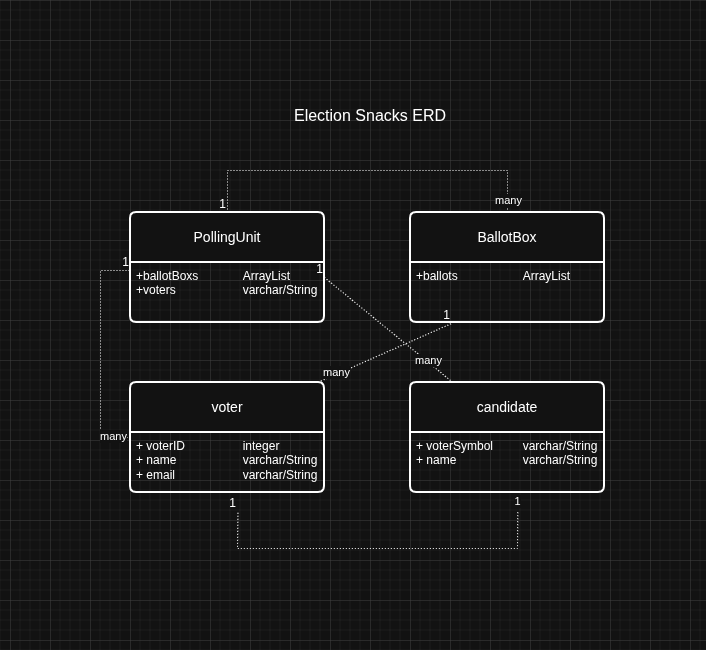

The diagram above was exported from draw.io. Its source (the exported page's mxGraphModel, read from the mxfile embedded in the PNG):
<mxGraphModel dx="1050" dy="639" grid="1" gridSize="10" guides="1" tooltips="1" connect="1" arrows="1" fold="1" page="1" pageScale="1" pageWidth="827" pageHeight="1169" math="0" shadow="0">
  <root>
    <mxCell id="0" />
    <mxCell id="1" parent="0" />
    <mxCell id="hhnl7aCUoDF6nIdtargY-8" value="PollingUnit" style="swimlane;childLayout=stackLayout;horizontal=1;startSize=50;horizontalStack=0;rounded=1;fontSize=14;fontStyle=0;strokeWidth=2;resizeParent=0;resizeLast=1;shadow=0;dashed=0;align=center;arcSize=4;whiteSpace=wrap;html=1;" vertex="1" parent="1">
      <mxGeometry x="200" y="132" width="194" height="110" as="geometry" />
    </mxCell>
    <mxCell id="hhnl7aCUoDF6nIdtargY-9" value="+ballotBoxs&lt;span style=&quot;white-space: pre;&quot;&gt;&#09;&lt;/span&gt;&lt;span style=&quot;white-space: pre;&quot;&gt;&#09;&lt;/span&gt;ArrayList&lt;br&gt;+voters&lt;span style=&quot;white-space: pre;&quot;&gt;&#09;&lt;/span&gt;&lt;span style=&quot;white-space: pre;&quot;&gt;&#09;&lt;/span&gt;&lt;span style=&quot;white-space: pre;&quot;&gt;&#09;&lt;/span&gt;varchar/String" style="align=left;strokeColor=none;fillColor=none;spacingLeft=4;spacingRight=4;fontSize=12;verticalAlign=top;resizable=0;rotatable=0;part=1;html=1;whiteSpace=wrap;" vertex="1" parent="hhnl7aCUoDF6nIdtargY-8">
      <mxGeometry y="50" width="194" height="60" as="geometry" />
    </mxCell>
    <mxCell id="hhnl7aCUoDF6nIdtargY-10" value="BallotBox" style="swimlane;childLayout=stackLayout;horizontal=1;startSize=50;horizontalStack=0;rounded=1;fontSize=14;fontStyle=0;strokeWidth=2;resizeParent=0;resizeLast=1;shadow=0;dashed=0;align=center;arcSize=4;whiteSpace=wrap;html=1;" vertex="1" parent="1">
      <mxGeometry x="480" y="132" width="194" height="110" as="geometry" />
    </mxCell>
    <mxCell id="hhnl7aCUoDF6nIdtargY-11" value="+ballots&lt;span style=&quot;white-space: pre;&quot;&gt;&#09;&lt;/span&gt;&lt;span style=&quot;white-space: pre;&quot;&gt;&#09;&lt;/span&gt;&lt;span style=&quot;white-space: pre;&quot;&gt;&#09;&lt;/span&gt;ArrayList" style="align=left;strokeColor=none;fillColor=none;spacingLeft=4;spacingRight=4;fontSize=12;verticalAlign=top;resizable=0;rotatable=0;part=1;html=1;whiteSpace=wrap;" vertex="1" parent="hhnl7aCUoDF6nIdtargY-10">
      <mxGeometry y="50" width="194" height="60" as="geometry" />
    </mxCell>
    <mxCell id="hhnl7aCUoDF6nIdtargY-12" value="voter" style="swimlane;childLayout=stackLayout;horizontal=1;startSize=50;horizontalStack=0;rounded=1;fontSize=14;fontStyle=0;strokeWidth=2;resizeParent=0;resizeLast=1;shadow=0;dashed=0;align=center;arcSize=4;whiteSpace=wrap;html=1;" vertex="1" parent="1">
      <mxGeometry x="200" y="302" width="194" height="110" as="geometry" />
    </mxCell>
    <mxCell id="hhnl7aCUoDF6nIdtargY-13" value="+ voterID&lt;span style=&quot;white-space: pre;&quot;&gt;&#09;&lt;/span&gt;&lt;span style=&quot;white-space: pre;&quot;&gt;&#09;&lt;/span&gt;&lt;span style=&quot;white-space: pre;&quot;&gt;&#09;&lt;/span&gt;integer&lt;div&gt;+ name&lt;span style=&quot;white-space: pre;&quot;&gt;&#09;&lt;/span&gt;&lt;span style=&quot;white-space: pre;&quot;&gt;&#09;&lt;/span&gt;&lt;span style=&quot;white-space: pre;&quot;&gt;&#09;&lt;/span&gt;varchar/String&lt;/div&gt;&lt;div&gt;+ email&lt;span style=&quot;white-space: pre;&quot;&gt;&#09;&lt;/span&gt;&lt;span style=&quot;white-space: pre;&quot;&gt;&#09;&lt;/span&gt;&lt;span style=&quot;white-space: pre;&quot;&gt;&#09;&lt;/span&gt;varchar/String&lt;/div&gt;" style="align=left;strokeColor=none;fillColor=none;spacingLeft=4;spacingRight=4;fontSize=12;verticalAlign=top;resizable=0;rotatable=0;part=1;html=1;whiteSpace=wrap;" vertex="1" parent="hhnl7aCUoDF6nIdtargY-12">
      <mxGeometry y="50" width="194" height="60" as="geometry" />
    </mxCell>
    <mxCell id="hhnl7aCUoDF6nIdtargY-16" value="candidate" style="swimlane;childLayout=stackLayout;horizontal=1;startSize=50;horizontalStack=0;rounded=1;fontSize=14;fontStyle=0;strokeWidth=2;resizeParent=0;resizeLast=1;shadow=0;dashed=0;align=center;arcSize=4;whiteSpace=wrap;html=1;" vertex="1" parent="1">
      <mxGeometry x="480" y="302" width="194" height="110" as="geometry" />
    </mxCell>
    <mxCell id="hhnl7aCUoDF6nIdtargY-17" value="+ voterSymbol&lt;span style=&quot;white-space: pre;&quot;&gt;&#09;&lt;/span&gt;&lt;span style=&quot;white-space: pre;&quot;&gt;&#09;&lt;/span&gt;varchar/String&lt;div&gt;+ name&amp;nbsp;&lt;span style=&quot;white-space: pre;&quot;&gt;&#09;&lt;/span&gt;&lt;span style=&quot;white-space: pre;&quot;&gt;&#09;&lt;/span&gt;&lt;span style=&quot;white-space: pre;&quot;&gt;&#09;&lt;/span&gt;varchar/String&lt;/div&gt;" style="align=left;strokeColor=none;fillColor=none;spacingLeft=4;spacingRight=4;fontSize=12;verticalAlign=top;resizable=0;rotatable=0;part=1;html=1;whiteSpace=wrap;" vertex="1" parent="hhnl7aCUoDF6nIdtargY-16">
      <mxGeometry y="50" width="194" height="60" as="geometry" />
    </mxCell>
    <mxCell id="hhnl7aCUoDF6nIdtargY-19" value="" style="endArrow=none;html=1;rounded=0;dashed=1;dashPattern=1 2;entryX=0.5;entryY=0;entryDx=0;entryDy=0;exitX=0.5;exitY=0;exitDx=0;exitDy=0;" edge="1" parent="1" source="hhnl7aCUoDF6nIdtargY-10" target="hhnl7aCUoDF6nIdtargY-8">
      <mxGeometry relative="1" as="geometry">
        <mxPoint x="560" y="100" as="sourcePoint" />
        <mxPoint x="290" y="100" as="targetPoint" />
        <Array as="points">
          <mxPoint x="577" y="90" />
          <mxPoint x="297" y="90" />
        </Array>
      </mxGeometry>
    </mxCell>
    <mxCell id="hhnl7aCUoDF6nIdtargY-20" value="1" style="resizable=0;html=1;whiteSpace=wrap;align=right;verticalAlign=bottom;" connectable="0" vertex="1" parent="hhnl7aCUoDF6nIdtargY-19">
      <mxGeometry x="1" relative="1" as="geometry" />
    </mxCell>
    <mxCell id="hhnl7aCUoDF6nIdtargY-21" value="many" style="edgeLabel;html=1;align=center;verticalAlign=middle;resizable=0;points=[];" vertex="1" connectable="0" parent="hhnl7aCUoDF6nIdtargY-19">
      <mxGeometry x="-0.931" y="-1" relative="1" as="geometry">
        <mxPoint as="offset" />
      </mxGeometry>
    </mxCell>
    <mxCell id="hhnl7aCUoDF6nIdtargY-22" value="" style="endArrow=none;html=1;rounded=0;dashed=1;dashPattern=1 2;entryX=0.554;entryY=1.019;entryDx=0;entryDy=0;exitX=0.553;exitY=1.028;exitDx=0;exitDy=0;exitPerimeter=0;entryPerimeter=0;" edge="1" parent="1">
      <mxGeometry relative="1" as="geometry">
        <mxPoint x="587.2819999999999" y="431.67999999999995" as="sourcePoint" />
        <mxPoint x="307.4759999999999" y="431.14" as="targetPoint" />
        <Array as="points">
          <mxPoint x="587" y="468" />
          <mxPoint x="307" y="468" />
        </Array>
      </mxGeometry>
    </mxCell>
    <mxCell id="hhnl7aCUoDF6nIdtargY-23" value="1" style="resizable=0;html=1;whiteSpace=wrap;align=right;verticalAlign=bottom;" connectable="0" vertex="1" parent="hhnl7aCUoDF6nIdtargY-22">
      <mxGeometry x="1" relative="1" as="geometry" />
    </mxCell>
    <mxCell id="hhnl7aCUoDF6nIdtargY-24" value="1" style="edgeLabel;html=1;align=center;verticalAlign=middle;resizable=0;points=[];" vertex="1" connectable="0" parent="hhnl7aCUoDF6nIdtargY-22">
      <mxGeometry x="-0.931" y="-1" relative="1" as="geometry">
        <mxPoint y="-24" as="offset" />
      </mxGeometry>
    </mxCell>
    <mxCell id="hhnl7aCUoDF6nIdtargY-25" value="&lt;font style=&quot;font-size: 16px;&quot;&gt;Election Snacks ERD&lt;/font&gt;" style="text;html=1;whiteSpace=wrap;strokeColor=none;fillColor=none;align=center;verticalAlign=middle;rounded=0;" vertex="1" parent="1">
      <mxGeometry x="340" y="20" width="200" height="30" as="geometry" />
    </mxCell>
    <mxCell id="hhnl7aCUoDF6nIdtargY-26" value="" style="endArrow=none;html=1;rounded=0;dashed=1;dashPattern=1 2;exitX=0;exitY=0.5;exitDx=0;exitDy=0;" edge="1" parent="1" source="hhnl7aCUoDF6nIdtargY-12">
      <mxGeometry relative="1" as="geometry">
        <mxPoint x="140" y="350" as="sourcePoint" />
        <mxPoint x="200" y="190" as="targetPoint" />
        <Array as="points">
          <mxPoint x="170" y="357" />
          <mxPoint x="170" y="190" />
        </Array>
      </mxGeometry>
    </mxCell>
    <mxCell id="hhnl7aCUoDF6nIdtargY-27" value="1" style="resizable=0;html=1;whiteSpace=wrap;align=right;verticalAlign=bottom;" connectable="0" vertex="1" parent="hhnl7aCUoDF6nIdtargY-26">
      <mxGeometry x="1" relative="1" as="geometry" />
    </mxCell>
    <mxCell id="hhnl7aCUoDF6nIdtargY-28" value="many" style="edgeLabel;html=1;align=center;verticalAlign=middle;resizable=0;points=[];" vertex="1" connectable="0" parent="hhnl7aCUoDF6nIdtargY-26">
      <mxGeometry x="-0.8536" y="1" relative="1" as="geometry">
        <mxPoint x="-1" y="-2" as="offset" />
      </mxGeometry>
    </mxCell>
    <mxCell id="hhnl7aCUoDF6nIdtargY-29" value="" style="endArrow=none;html=1;rounded=0;dashed=1;dashPattern=1 2;exitX=0.968;exitY=-0.002;exitDx=0;exitDy=0;exitPerimeter=0;entryX=0.21;entryY=1.019;entryDx=0;entryDy=0;entryPerimeter=0;" edge="1" parent="1" source="hhnl7aCUoDF6nIdtargY-12" target="hhnl7aCUoDF6nIdtargY-11">
      <mxGeometry relative="1" as="geometry">
        <mxPoint x="360" y="270" as="sourcePoint" />
        <mxPoint x="520" y="270" as="targetPoint" />
      </mxGeometry>
    </mxCell>
    <mxCell id="hhnl7aCUoDF6nIdtargY-30" value="1" style="resizable=0;html=1;whiteSpace=wrap;align=right;verticalAlign=bottom;" connectable="0" vertex="1" parent="hhnl7aCUoDF6nIdtargY-29">
      <mxGeometry x="1" relative="1" as="geometry" />
    </mxCell>
    <mxCell id="hhnl7aCUoDF6nIdtargY-31" value="many" style="edgeLabel;html=1;align=center;verticalAlign=middle;resizable=0;points=[];" vertex="1" connectable="0" parent="hhnl7aCUoDF6nIdtargY-29">
      <mxGeometry x="-0.7262" y="2" relative="1" as="geometry">
        <mxPoint as="offset" />
      </mxGeometry>
    </mxCell>
    <mxCell id="hhnl7aCUoDF6nIdtargY-32" value="" style="endArrow=none;html=1;rounded=0;dashed=1;dashPattern=1 2;entryX=1;entryY=0.25;entryDx=0;entryDy=0;" edge="1" parent="1" target="hhnl7aCUoDF6nIdtargY-9">
      <mxGeometry relative="1" as="geometry">
        <mxPoint x="520" y="300" as="sourcePoint" />
        <mxPoint x="470" y="270" as="targetPoint" />
      </mxGeometry>
    </mxCell>
    <mxCell id="hhnl7aCUoDF6nIdtargY-33" value="1" style="resizable=0;html=1;whiteSpace=wrap;align=right;verticalAlign=bottom;" connectable="0" vertex="1" parent="hhnl7aCUoDF6nIdtargY-32">
      <mxGeometry x="1" relative="1" as="geometry" />
    </mxCell>
    <mxCell id="hhnl7aCUoDF6nIdtargY-34" value="many" style="edgeLabel;html=1;align=center;verticalAlign=middle;resizable=0;points=[];" vertex="1" connectable="0" parent="hhnl7aCUoDF6nIdtargY-32">
      <mxGeometry x="-0.6201" y="-2" relative="1" as="geometry">
        <mxPoint as="offset" />
      </mxGeometry>
    </mxCell>
  </root>
</mxGraphModel>